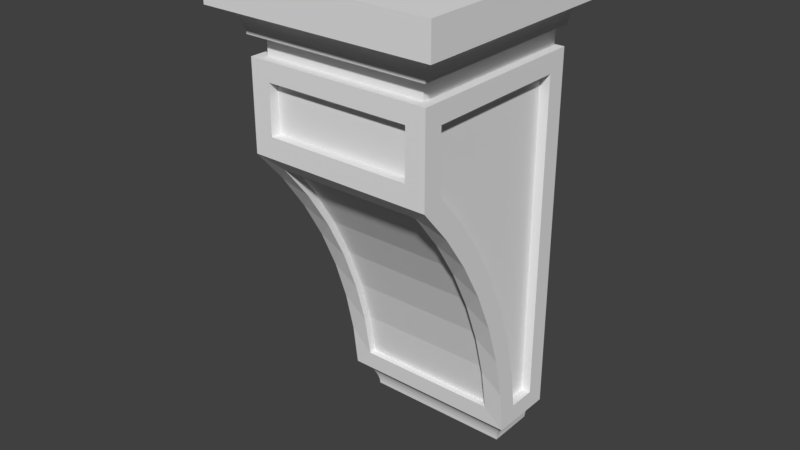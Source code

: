 # Source: OWP_8008.blend  (saved by Blender 2.78.0; exported with 4.5.12 LTS)
import bpy
from mathutils import Matrix  # noqa: F401  (used for matrix-valued properties, if any)

bpy.ops.wm.read_factory_settings(use_empty=True)
scene = bpy.context.scene
scene.name = 'Scene'

# ---- collections
col_collection_1 = bpy.data.collections.new('Collection 1'); scene.collection.children.link(col_collection_1)

# ---- world
world_world = bpy.data.worlds.new('World'); scene.world = world_world
world_world.color = (0.05088, 0.05088, 0.05088)
world_world.use_sun_shadow = False
world_world.sun_shadow_jitter_overblur = 0.0
world_world.cycles.sampling_method = 'MANUAL'

# ---- meshes
me_owp_8008_3dsolid = bpy.data.meshes.new('OWP 8008 3dsolid')
me_owp_8008_3dsolid.from_pydata([(-0.973, -0.625, -6.078), (-0.9786, -0.6306, -6.022), (-0.973, 0.0, -6.078), (-0.9908, 0.0, -5.967), (-0.9908, -0.6428, -5.967), (-1.034, -0.6864, -5.864), (-1.034, 0.0, -5.864), (-1.01, -0.6615, -5.914), (-1.101, 0.0, -5.774), (-1.188, -0.8395, -5.703), (-1.188, 0.0, -5.703), (-1.101, -0.7533, -5.774), (0.973, 0.0, -6.078), (0.973, -0.625, -6.078), (0.9786, -0.6306, -6.022), (1.034, 0.0, -5.864), (1.01, -0.6615, -5.914), (0.9908, 0.0, -5.967), (1.034, -0.6864, -5.864), (1.188, 0.0, -5.703), (1.101, -0.7533, -5.774), (1.101, 0.0, -5.774), (1.188, -0.8395, -5.703), (0.9908, -0.6428, -5.967), (-1.062, 0.0, -0.75), (-1.062, -2.298, -0.75), (-1.203, 0.0, -0.75), (1.062, -2.298, -0.75), (1.203, -2.453, -0.75), (1.062, 0.0, -0.75), (1.203, 0.0, -0.75), (-1.203, -2.453, -0.75), (1.5, -2.734, -0.4225), (1.5, -2.739, -0.4224), (1.492, -2.742, -0.4224), (1.5, -2.745, -0.4224), (1.5, -2.75, -0.4225), (1.403, 0.0, -0.4412), (1.403, -2.653, -0.4412), (1.338, 0.0, -0.4822), (1.289, -2.539, -0.529), (1.283, 0.0, -0.5364), (1.323, -2.573, -0.4946), (1.26, -2.51, -0.5677), (1.241, 0.0, -0.6012), (1.236, -2.486, -0.6099), (1.208, -2.458, -0.7019), (1.214, 0.0, -0.6735), (1.219, -2.469, -0.6549), (1.495, -2.75, -0.4224), (1.489, -2.75, -0.4224), (1.484, -2.75, -0.4225), (1.5, -2.75, 0.0), (-1.484, -2.75, -0.4225), (-1.5, -2.75, 0.0), (-1.5, -2.75, -0.4225), (-1.495, -2.75, -0.4224), (-1.489, -2.75, -0.4224), (-1.403, -2.653, -0.4412), (-1.323, -2.573, -0.4946), (-1.26, -2.51, -0.5677), (-1.289, -2.539, -0.529), (-1.236, -2.486, -0.6099), (-1.219, -2.469, -0.6549), (-1.208, -2.458, -0.7019), (-1.446, -2.696, -0.4271), (1.446, -2.696, -0.4271), (-1.492, -2.742, -0.4224), (-1.5, -2.745, -0.4224), (-1.5, -2.739, -0.4224), (-1.5, -2.734, -0.4225), (-1.214, 0.0, -0.6735), (-1.241, 0.0, -0.6012), (-1.283, 0.0, -0.5364), (-1.338, 0.0, -0.4822), (-1.403, 0.0, -0.4412), (-1.434, 0.0, -0.43), (-1.467, 0.0, -0.4238), (-1.5, 0.0, -0.4225), (1.467, 0.0, -0.4238), (1.434, 0.0, -0.43), (1.5, 0.0, -0.4225), (1.5, 0.0, 0.0), (-1.5, 0.0, 0.0), (1.062, 0.0, -1.0), (1.062, -2.298, -1.0), (1.188, 0.0, -1.0), (1.188, -2.423, -1.0), (-1.062, 0.0, -1.0), (-1.188, 0.0, -1.0), (-1.062, -2.298, -1.0), (-1.188, -2.423, -1.0), (-0.9375, -2.423, -1.237), (-0.9375, -2.298, -1.237), (0.9375, -2.423, -1.237), (0.9375, -2.298, -1.237), (0.9375, -2.423, -1.862), (0.9375, -2.298, -1.862), (-0.9375, -2.423, -1.862), (-0.9375, -2.298, -1.862), (-0.9375, -2.135, -2.311), (0.9375, -2.135, -2.311), (-0.9375, -2.255, -2.311), (0.9375, -2.255, -2.311), (-0.9375, -1.898, -2.769), (-0.9375, -1.785, -2.772), (-0.9375, -1.327, -3.779), (-0.9375, -1.48, -3.264), (-0.9375, -1.588, -3.26), (-0.9375, -1.225, -3.783), (-0.9375, -0.9636, -4.882), (-0.9375, -1.021, -4.325), (-0.9375, -1.118, -4.322), (-0.9375, -0.8692, -4.883), (-0.9375, -0.7722, -5.454), (-0.9375, -0.8647, -5.454), (0.9375, -1.785, -2.772), (0.9375, -1.48, -3.264), (0.9375, -1.225, -3.783), (0.9375, -1.021, -4.325), (0.9375, -0.8692, -4.883), (0.9375, -0.7722, -5.454), (0.9375, -0.8647, -5.454), (0.9375, -1.898, -2.769), (0.9375, -1.588, -3.26), (0.9375, -1.327, -3.779), (0.9375, -1.118, -4.322), (0.9375, -0.9636, -4.882), (-1.188, -0.6149, -5.453), (-1.062, -0.6149, -5.453), (-1.188, -0.25, -5.453), (-1.062, -0.25, -5.453), (-1.188, -0.25, -1.25), (-1.062, -0.25, -1.25), (-1.188, -2.173, -1.25), (-1.062, -2.173, -1.25), (-1.188, -2.173, -2.021), (-1.062, -2.173, -2.021), (-1.062, -0.6964, -4.911), (-1.188, -0.8275, -4.379), (-1.062, -0.8275, -4.379), (-1.188, -0.6964, -4.911), (-1.188, -1.007, -3.862), (-1.062, -1.007, -3.862), (-1.188, -1.505, -2.887), (-1.062, -1.233, -3.363), (-1.188, -1.233, -3.363), (-1.062, -1.505, -2.887), (-1.062, -1.819, -2.439), (-1.188, -1.819, -2.439), (1.188, -0.25, -5.453), (1.062, -0.25, -5.453), (1.188, -0.6149, -5.453), (1.062, -0.6149, -5.453), (1.188, -0.25, -1.25), (1.062, -0.25, -1.25), (1.188, -2.173, -1.25), (1.062, -2.173, -1.25), (1.188, -2.173, -2.021), (1.062, -2.173, -2.021), (1.188, -1.819, -2.439), (1.062, -1.819, -2.439), (1.188, -1.233, -3.363), (1.062, -1.505, -2.887), (1.188, -1.505, -2.887), (1.062, -1.233, -3.363), (1.188, -0.8275, -4.379), (1.062, -1.007, -3.862), (1.188, -1.007, -3.862), (1.188, -0.6964, -4.911), (1.062, -0.6964, -4.911), (1.062, -0.8275, -4.379), (-1.188, -2.423, -2.125), (1.188, -2.423, -2.125), (1.188, -2.053, -2.559), (1.188, -1.728, -3.026), (1.188, -1.448, -3.522), (1.188, -1.218, -4.042), (1.188, -1.039, -4.583), (1.188, -0.9121, -5.138), (-1.188, -0.9121, -5.138), (-1.188, -1.039, -4.583), (-1.188, -1.218, -4.042), (-1.188, -1.448, -3.522), (-1.188, -1.728, -3.026), (-1.188, -2.053, -2.559)], [], [(0, 1, 2), (2, 1, 3), (1, 4, 3), (5, 6, 7), (6, 5, 8), (9, 10, 11), (10, 8, 11), (11, 8, 5), (6, 3, 7), (7, 3, 4), (2, 12, 0), (12, 13, 0), (13, 12, 14), (15, 16, 17), (16, 15, 18), (19, 20, 21), (19, 22, 20), (20, 18, 21), (21, 18, 15), (16, 23, 17), (23, 14, 17), (14, 12, 17), (9, 11, 22), (22, 11, 20), (7, 16, 5), (16, 7, 23), (7, 4, 23), (0, 13, 1), (13, 14, 1), (14, 23, 1), (16, 18, 5), (18, 20, 5), (5, 20, 11), (23, 4, 1), (24, 25, 26), (27, 28, 25), (29, 30, 27), (30, 28, 27), (28, 31, 25), (31, 26, 25), (32, 33, 34), (33, 35, 34), (35, 36, 34), (37, 38, 39), (40, 41, 42), (40, 43, 41), (41, 43, 44), (43, 45, 44), (46, 47, 48), (28, 30, 46), (30, 47, 46), (47, 44, 48), (41, 39, 42), (42, 39, 38), (48, 44, 45), (36, 49, 34), (49, 50, 34), (50, 51, 34), (51, 52, 53), (51, 50, 52), (50, 49, 52), (49, 36, 52), (52, 54, 53), (55, 56, 54), (56, 57, 54), (57, 53, 54), (58, 59, 38), (38, 59, 42), (60, 43, 61), (60, 62, 43), (63, 48, 62), (63, 64, 48), (31, 28, 64), (28, 46, 64), (46, 48, 64), (48, 45, 62), (45, 43, 62), (43, 40, 61), (40, 42, 61), (61, 42, 59), (65, 66, 67), (65, 58, 66), (58, 38, 66), (66, 34, 67), (51, 53, 34), (53, 67, 34), (55, 68, 67), (68, 69, 67), (69, 70, 67), (31, 64, 26), (26, 64, 71), (62, 72, 63), (62, 60, 72), (72, 60, 73), (60, 61, 73), (58, 74, 59), (58, 75, 74), (74, 73, 59), (72, 71, 63), (63, 71, 64), (59, 73, 61), (55, 67, 56), (53, 57, 67), (57, 56, 67), (75, 58, 76), (67, 77, 65), (70, 78, 67), (78, 77, 67), (77, 76, 65), (65, 76, 58), (66, 79, 34), (79, 66, 80), (37, 80, 38), (38, 80, 66), (79, 81, 34), (81, 32, 34), (36, 35, 52), (35, 33, 52), (33, 32, 52), (81, 82, 32), (82, 52, 32), (83, 54, 82), (54, 52, 82), (69, 54, 70), (69, 68, 54), (68, 55, 54), (54, 83, 70), (83, 78, 70), (84, 85, 86), (86, 85, 87), (88, 89, 90), (89, 91, 90), (91, 87, 90), (90, 87, 85), (92, 93, 94), (93, 95, 94), (94, 95, 96), (95, 97, 96), (96, 97, 98), (97, 99, 98), (98, 99, 92), (99, 93, 92), (99, 97, 93), (97, 95, 93), (100, 101, 102), (101, 103, 102), (102, 104, 100), (100, 104, 105), (106, 107, 108), (107, 106, 109), (110, 111, 112), (111, 110, 113), (114, 113, 115), (115, 113, 110), (111, 109, 112), (112, 109, 106), (107, 105, 108), (108, 105, 104), (100, 105, 101), (101, 105, 116), (109, 117, 107), (117, 109, 118), (113, 119, 111), (119, 113, 120), (121, 120, 114), (114, 120, 113), (119, 118, 111), (111, 118, 109), (117, 116, 107), (107, 116, 105), (114, 115, 121), (115, 122, 121), (103, 101, 123), (101, 116, 123), (123, 116, 124), (118, 125, 117), (125, 118, 126), (120, 127, 119), (121, 122, 120), (122, 127, 120), (127, 126, 119), (119, 126, 118), (125, 124, 117), (117, 124, 116), (128, 129, 130), (129, 131, 130), (130, 131, 132), (131, 133, 132), (132, 133, 134), (133, 135, 134), (134, 135, 136), (135, 137, 136), (129, 128, 138), (139, 140, 141), (139, 142, 140), (140, 142, 143), (144, 145, 146), (145, 144, 147), (136, 148, 149), (136, 137, 148), (148, 147, 149), (149, 147, 144), (145, 143, 146), (146, 143, 142), (140, 138, 141), (141, 138, 128), (129, 138, 131), (138, 140, 131), (131, 140, 133), (140, 143, 133), (143, 145, 133), (145, 147, 133), (137, 135, 148), (135, 133, 148), (133, 147, 148), (150, 151, 152), (151, 153, 152), (154, 155, 150), (155, 151, 150), (156, 157, 154), (157, 155, 154), (158, 159, 156), (159, 157, 156), (158, 160, 159), (159, 160, 161), (162, 163, 164), (163, 162, 165), (166, 167, 168), (169, 170, 166), (152, 153, 169), (153, 170, 169), (170, 171, 166), (171, 167, 166), (167, 165, 168), (168, 165, 162), (163, 161, 164), (164, 161, 160), (159, 161, 157), (157, 161, 155), (161, 163, 155), (163, 165, 155), (165, 167, 155), (170, 151, 171), (170, 153, 151), (151, 155, 171), (171, 155, 167), (98, 92, 91), (98, 91, 172), (98, 172, 173), (98, 173, 96), (96, 87, 94), (87, 96, 173), (87, 91, 94), (91, 92, 94), (103, 172, 102), (123, 174, 103), (174, 123, 175), (125, 176, 124), (176, 125, 177), (127, 178, 126), (178, 127, 179), (115, 9, 122), (9, 115, 180), (112, 181, 110), (181, 112, 182), (108, 183, 106), (183, 108, 184), (102, 185, 104), (172, 185, 102), (185, 184, 104), (104, 184, 108), (183, 182, 106), (106, 182, 112), (181, 180, 110), (110, 180, 115), (9, 22, 122), (22, 179, 122), (122, 179, 127), (178, 177, 126), (126, 177, 125), (176, 175, 124), (124, 175, 123), (174, 173, 103), (173, 172, 103), (130, 9, 128), (9, 130, 10), (134, 89, 132), (136, 172, 134), (172, 136, 185), (144, 184, 149), (184, 144, 183), (142, 182, 146), (182, 142, 181), (142, 139, 181), (128, 180, 141), (89, 10, 132), (132, 10, 130), (9, 180, 128), (180, 181, 141), (182, 183, 146), (146, 183, 144), (184, 185, 149), (149, 185, 136), (172, 91, 134), (91, 89, 134), (141, 181, 139), (152, 22, 150), (22, 152, 179), (166, 178, 169), (166, 168, 178), (178, 168, 177), (164, 176, 162), (176, 164, 175), (158, 174, 160), (174, 158, 173), (154, 87, 156), (150, 19, 154), (22, 19, 150), (19, 86, 154), (86, 87, 154), (87, 173, 156), (156, 173, 158), (174, 175, 160), (160, 175, 164), (176, 177, 162), (162, 177, 168), (178, 179, 169), (169, 179, 152), (27, 25, 85), (25, 90, 85), (25, 24, 90), (24, 88, 90), (84, 88, 29), (86, 19, 84), (19, 21, 84), (15, 6, 21), (6, 15, 3), (12, 2, 17), (2, 3, 17), (17, 3, 15), (6, 8, 21), (10, 88, 8), (10, 89, 88), (88, 24, 29), (26, 71, 24), (71, 72, 24), (72, 73, 24), (24, 73, 83), (24, 83, 29), (73, 74, 83), (74, 75, 83), (75, 76, 83), (78, 83, 77), (83, 82, 29), (81, 79, 82), (79, 80, 82), (80, 37, 82), (37, 39, 82), (39, 41, 82), (82, 41, 29), (41, 44, 29), (30, 29, 47), (21, 8, 84), (88, 84, 8), (47, 29, 44), (83, 76, 77), (29, 27, 84), (27, 85, 84)])
_uv = me_owp_8008_3dsolid.uv_layers.new(name='UVMap')
_uv.uv.foreach_set('vector', [0.2921, 0.8208, 0.297, 0.8203, 0.2921, 0.8737, 0.2921, 0.8737, 0.297, 0.8203, 0.3019, 0.8737, 0.297, 0.8203, 0.3019, 0.8193, 0.3019, 0.8737, 0.3112, 0.8156, 0.3112, 0.8737, 0.3067, 0.8177, 0.3112, 0.8737, 0.3112, 0.8156, 0.3195, 0.8737, 0.2335, 0.8364, 0.2335, 0.7653, 0.2411, 0.829, 0.2335, 0.7653, 0.2411, 0.7652, 0.2411, 0.829, 0.3195, 0.8099, 0.3195, 0.8737, 0.3112, 0.8156, 0.3112, 0.8737, 0.3019, 0.8737, 0.3067, 0.8177, 0.3067, 0.8177, 0.3019, 0.8737, 0.3019, 0.8193, 0.9085, 0.6092, 0.9085, 0.7739, 0.8534, 0.6092, 0.9085, 0.7739, 0.8534, 0.7739, 0.8534, 0.6092, 0.2647, 0.8629, 0.2647, 0.81, 0.2696, 0.8633, 0.2838, 0.81, 0.2793, 0.866, 0.2745, 0.81, 0.2793, 0.866, 0.2838, 0.81, 0.2838, 0.8681, 0.3195, 0.881, 0.3271, 0.8174, 0.3271, 0.8811, 0.3195, 0.881, 0.3195, 0.8099, 0.3271, 0.8174, 0.2921, 0.8737, 0.2838, 0.8681, 0.2921, 0.8099, 0.2921, 0.8099, 0.2838, 0.8681, 0.2838, 0.81, 0.2793, 0.866, 0.2745, 0.8644, 0.2745, 0.81, 0.2745, 0.8644, 0.2696, 0.8633, 0.2745, 0.81, 0.2696, 0.8633, 0.2647, 0.81, 0.2745, 0.81, 0.4742, 0.4194, 0.4666, 0.4271, 0.2647, 0.4194, 0.2647, 0.4194, 0.4666, 0.4271, 0.2723, 0.4271, 0.4585, 0.4406, 0.2804, 0.4406, 0.4607, 0.4359, 0.2804, 0.4406, 0.4585, 0.4406, 0.282, 0.4453, 0.4585, 0.4406, 0.4569, 0.4453, 0.282, 0.4453, 0.4553, 0.4548, 0.2836, 0.4548, 0.4558, 0.4501, 0.2836, 0.4548, 0.2831, 0.4501, 0.4558, 0.4501, 0.2831, 0.4501, 0.282, 0.4453, 0.4558, 0.4501, 0.2804, 0.4406, 0.2782, 0.4359, 0.4607, 0.4359, 0.2782, 0.4359, 0.2723, 0.4271, 0.4607, 0.4359, 0.4607, 0.4359, 0.2723, 0.4271, 0.4666, 0.4271, 0.282, 0.4453, 0.4569, 0.4453, 0.4558, 0.4501, 0.01238, 0.7652, 0.01238, 0.9597, 0.0, 0.7652, 0.1999, 0.9597, 0.2122, 0.9729, 0.01238, 0.9597, 0.1999, 0.7652, 0.2122, 0.7652, 0.1999, 0.9597, 0.2122, 0.7652, 0.2122, 0.9729, 0.1999, 0.9597, 0.2122, 0.9729, 0.0, 0.9729, 0.01238, 0.9597, 0.0, 0.9729, 0.0, 0.7652, 0.01238, 0.9597, 0.001456, 0.7652, 0.0009704, 0.7652, 0.0007278, 0.7645, 0.0009704, 0.7652, 0.0004852, 0.7652, 0.0007278, 0.7645, 0.0004852, 0.7652, 2.314e-07, 0.7652, 0.0007278, 0.7645, 0.2426, 0.757, 0.008587, 0.757, 0.2427, 0.7515, 0.4554, 0.9237, 0.4535, 0.7088, 0.4586, 0.9266, 0.4554, 0.9237, 0.4518, 0.9213, 0.4535, 0.7088, 0.4535, 0.7088, 0.4518, 0.9213, 0.4476, 0.7088, 0.4518, 0.9213, 0.448, 0.9193, 0.4476, 0.7088, 0.4397, 0.9169, 0.4411, 0.7088, 0.4439, 0.9179, 0.4354, 0.9165, 0.4343, 0.7089, 0.4397, 0.9169, 0.4343, 0.7089, 0.4411, 0.7088, 0.4397, 0.9169, 0.4411, 0.7088, 0.4476, 0.7088, 0.4439, 0.9179, 0.4535, 0.7088, 0.4586, 0.7088, 0.4586, 0.9266, 0.01575, 0.7502, 0.2427, 0.7515, 0.008587, 0.757, 0.4439, 0.9179, 0.4476, 0.7088, 0.448, 0.9193, 2.314e-07, 0.7652, 2.104e-08, 0.7648, 0.0007278, 0.7645, 2.104e-08, 0.7648, 2.104e-08, 0.7643, 0.0007278, 0.7645, 2.104e-08, 0.7643, 2.524e-07, 0.7638, 0.0007278, 0.7645, 0.4343, 0.4562, 0.4703, 0.4548, 0.4343, 0.7074, 0.4343, 0.4562, 0.4343, 0.4557, 0.4703, 0.4548, 0.4343, 0.4557, 0.4343, 0.4552, 0.4703, 0.4548, 0.4343, 0.4552, 0.4343, 0.4548, 0.4703, 0.4548, 0.4703, 0.4548, 0.4703, 0.7088, 0.4343, 0.7074, 0.4343, 0.7088, 0.4343, 0.7083, 0.4703, 0.7088, 0.4343, 0.7083, 0.4343, 0.7078, 0.4703, 0.7088, 0.4343, 0.7078, 0.4343, 0.7074, 0.4703, 0.7088, 0.008587, 0.5194, 0.01575, 0.5262, 0.008587, 0.757, 0.008587, 0.757, 0.01575, 0.5262, 0.01575, 0.7502, 0.9383, 0.005327, 0.9383, 0.2187, 0.9343, 0.002874, 0.9383, 0.005327, 0.9424, 0.007314, 0.9383, 0.2187, 0.9466, 0.008798, 0.9466, 0.2152, 0.9424, 0.007314, 0.9466, 0.008798, 0.9509, 0.009751, 0.9466, 0.2152, 0.9551, 0.01016, 0.9551, 0.2138, 0.9509, 0.009751, 0.9551, 0.2138, 0.9509, 0.2142, 0.9509, 0.009751, 0.9509, 0.2142, 0.9466, 0.2152, 0.9509, 0.009751, 0.9466, 0.2152, 0.9424, 0.2167, 0.9424, 0.007314, 0.9424, 0.2167, 0.9383, 0.2187, 0.9424, 0.007314, 0.9383, 0.2187, 0.9343, 0.2211, 0.9343, 0.002874, 0.9343, 0.2211, 0.9306, 0.224, 0.9343, 0.002874, 0.9343, 0.002874, 0.9306, 0.224, 0.9306, 0.0, 0.004737, 0.5158, 0.004737, 0.7607, 0.0007277, 0.5119, 0.004737, 0.5158, 0.008587, 0.5194, 0.004737, 0.7607, 0.008587, 0.5194, 0.008587, 0.757, 0.004737, 0.7607, 0.004737, 0.7607, 0.0007278, 0.7645, 0.0007277, 0.5119, 2.524e-07, 0.7638, 1.893e-07, 0.5126, 0.0007278, 0.7645, 1.893e-07, 0.5126, 0.0007277, 0.5119, 0.0007278, 0.7645, 2.104e-07, 0.5112, 0.0004851, 0.5112, 0.0007277, 0.5119, 0.0004851, 0.5112, 0.0009704, 0.5112, 0.0007277, 0.5119, 0.0009704, 0.5112, 0.001456, 0.5112, 0.0007277, 0.5119, 0.9469, 0.6192, 0.9511, 0.6188, 0.9457, 0.8269, 0.9457, 0.8269, 0.9511, 0.6188, 0.9525, 0.8269, 0.9594, 0.6164, 0.959, 0.827, 0.9553, 0.6179, 0.9594, 0.6164, 0.9632, 0.6145, 0.959, 0.827, 0.959, 0.827, 0.9632, 0.6145, 0.965, 0.827, 0.9632, 0.6145, 0.9668, 0.612, 0.965, 0.827, 0.008587, 0.5194, 0.2427, 0.525, 0.01575, 0.5262, 0.008587, 0.5194, 0.2426, 0.5194, 0.2427, 0.525, 0.97, 0.827, 0.965, 0.827, 0.97, 0.6092, 0.959, 0.827, 0.9525, 0.8269, 0.9553, 0.6179, 0.9553, 0.6179, 0.9525, 0.8269, 0.9511, 0.6188, 0.97, 0.6092, 0.965, 0.827, 0.9668, 0.612, 2.104e-07, 0.5112, 0.0007277, 0.5119, 0.0, 0.5117, 1.893e-07, 0.5126, 0.0, 0.5122, 0.0007277, 0.5119, 0.0, 0.5122, 0.0, 0.5117, 0.0007277, 0.5119, 0.2426, 0.5194, 0.008587, 0.5194, 0.2426, 0.5168, 0.0007277, 0.5119, 0.2426, 0.514, 0.004737, 0.5158, 0.001456, 0.5112, 0.2426, 0.5112, 0.0007277, 0.5119, 0.2426, 0.5112, 0.2426, 0.514, 0.0007277, 0.5119, 0.2426, 0.514, 0.2426, 0.5168, 0.004737, 0.5158, 0.004737, 0.5158, 0.2426, 0.5168, 0.008587, 0.5194, 0.004737, 0.7607, 0.2426, 0.7624, 0.0007278, 0.7645, 0.2426, 0.7624, 0.004737, 0.7607, 0.2426, 0.7597, 0.2426, 0.757, 0.2426, 0.7597, 0.008587, 0.757, 0.008587, 0.757, 0.2426, 0.7597, 0.004737, 0.7607, 0.2426, 0.7624, 0.2426, 0.7652, 0.0007278, 0.7645, 0.2426, 0.7652, 0.001456, 0.7652, 0.0007278, 0.7645, 0.9187, 0.4868, 0.9187, 0.4864, 0.9559, 0.4868, 0.9187, 0.4864, 0.9187, 0.4859, 0.9559, 0.4868, 0.9187, 0.4859, 0.9187, 0.4854, 0.9559, 0.4868, 0.9187, 0.254, 0.9559, 0.254, 0.9187, 0.4854, 0.9559, 0.254, 0.9559, 0.4868, 0.9187, 0.4854, 0.9306, 0.254, 0.688, 0.254, 0.9306, 0.0, 0.688, 0.254, 0.688, 4.037e-08, 0.9306, 0.0, 0.9085, 0.6101, 0.9457, 0.6092, 0.9085, 0.6106, 0.9085, 0.6101, 0.9085, 0.6097, 0.9457, 0.6092, 0.9085, 0.6097, 0.9085, 0.6092, 0.9457, 0.6092, 0.9457, 0.6092, 0.9457, 0.842, 0.9085, 0.6106, 0.9457, 0.842, 0.9085, 0.842, 0.9085, 0.6106, 0.6727, 1.0, 0.6727, 0.8055, 0.6838, 1.0, 0.6838, 1.0, 0.6727, 0.8055, 0.6838, 0.7949, 0.4853, 1.0, 0.4742, 1.0, 0.4853, 0.8055, 0.4742, 1.0, 0.4742, 0.7949, 0.4853, 0.8055, 0.4742, 0.7949, 0.6838, 0.7949, 0.4853, 0.8055, 0.4853, 0.8055, 0.6838, 0.7949, 0.6727, 0.8055, 0.9779, 0.6225, 0.989, 0.6225, 0.9779, 0.7813, 0.989, 0.6225, 0.989, 0.7813, 0.9779, 0.7813, 0.8796, 0.6006, 0.8686, 0.6006, 0.8796, 0.5477, 0.8686, 0.6006, 0.8686, 0.5477, 0.8796, 0.5477, 0.967, 0.6073, 0.9559, 0.6073, 0.967, 0.4485, 0.9559, 0.6073, 0.9559, 0.4485, 0.967, 0.4485, 0.8576, 0.5477, 0.8686, 0.5477, 0.8576, 0.6006, 0.8686, 0.5477, 0.8686, 0.6006, 0.8576, 0.6006, 0.8534, 0.9327, 0.8534, 0.7739, 0.9066, 0.9327, 0.8534, 0.7739, 0.9066, 0.7739, 0.9066, 0.9327, 0.2643, 0.5112, 0.2643, 0.67, 0.2537, 0.5112, 0.2643, 0.67, 0.2537, 0.67, 0.2537, 0.5112, 0.8881, 0.254, 0.8757, 0.3017, 0.8784, 0.2581, 0.8784, 0.2581, 0.8757, 0.3017, 0.8666, 0.3057, 0.8657, 0.3993, 0.8597, 0.3542, 0.8682, 0.3502, 0.8597, 0.3542, 0.8657, 0.3993, 0.8576, 0.4031, 0.8757, 0.4969, 0.8604, 0.452, 0.8682, 0.4484, 0.8604, 0.452, 0.8757, 0.4969, 0.8681, 0.5003, 0.8807, 0.5477, 0.8681, 0.5003, 0.8881, 0.5446, 0.8881, 0.5446, 0.8681, 0.5003, 0.8757, 0.4969, 0.8604, 0.452, 0.8576, 0.4031, 0.8682, 0.4484, 0.8682, 0.4484, 0.8576, 0.4031, 0.8657, 0.3993, 0.8597, 0.3542, 0.8666, 0.3057, 0.8682, 0.3502, 0.8682, 0.3502, 0.8666, 0.3057, 0.8757, 0.3017, 0.8534, 0.6092, 0.8534, 0.6546, 0.688, 0.6092, 0.688, 0.6092, 0.8534, 0.6546, 0.688, 0.6546, 0.8534, 0.7497, 0.688, 0.7016, 0.8534, 0.7016, 0.688, 0.7016, 0.8534, 0.7497, 0.688, 0.7497, 0.8534, 0.8474, 0.688, 0.7984, 0.8534, 0.7984, 0.688, 0.7984, 0.8534, 0.8474, 0.688, 0.8474, 0.688, 0.8962, 0.688, 0.8474, 0.8534, 0.8962, 0.8534, 0.8962, 0.688, 0.8474, 0.8534, 0.8474, 0.688, 0.7984, 0.688, 0.7497, 0.8534, 0.7984, 0.8534, 0.7984, 0.688, 0.7497, 0.8534, 0.7497, 0.688, 0.7016, 0.688, 0.6546, 0.8534, 0.7016, 0.8534, 0.7016, 0.688, 0.6546, 0.8534, 0.6546, 0.2619, 0.8287, 0.2537, 0.8287, 0.2619, 0.67, 0.2537, 0.8287, 0.2537, 0.67, 0.2619, 0.67, 0.9187, 0.5477, 0.909, 0.5436, 0.9063, 0.5001, 0.909, 0.5436, 0.8972, 0.496, 0.9063, 0.5001, 0.9063, 0.5001, 0.8972, 0.496, 0.8987, 0.4515, 0.8881, 0.3986, 0.8962, 0.4024, 0.8902, 0.4475, 0.8962, 0.4024, 0.8881, 0.3986, 0.8987, 0.3534, 0.8987, 0.3014, 0.9063, 0.3048, 0.891, 0.3498, 0.9113, 0.254, 0.9187, 0.2572, 0.8987, 0.3014, 0.9187, 0.2572, 0.9063, 0.3048, 0.8987, 0.3014, 0.9063, 0.3048, 0.8987, 0.3534, 0.891, 0.3498, 0.891, 0.3498, 0.8987, 0.3534, 0.8881, 0.3986, 0.8962, 0.4024, 0.8987, 0.4515, 0.8902, 0.4475, 0.8902, 0.4475, 0.8987, 0.4515, 0.8972, 0.496, 0.3382, 0.8099, 0.3492, 0.8099, 0.3382, 0.8408, 0.3492, 0.8099, 0.3492, 0.8408, 0.3382, 0.8408, 1.0, 0.5974, 0.989, 0.5974, 1.0, 0.254, 0.989, 0.5974, 0.989, 0.254, 1.0, 0.254, 0.9771, 1.262e-09, 0.9882, 0.0, 0.9771, 0.1627, 0.9882, 0.0, 0.9882, 0.1627, 0.9771, 0.1627, 0.9779, 0.254, 0.989, 0.254, 0.9779, 0.3188, 0.989, 0.254, 0.989, 0.3188, 0.9779, 0.3188, 0.989, 0.6225, 0.9779, 0.6225, 0.989, 0.5762, 0.9779, 0.5302, 0.989, 0.5302, 0.9779, 0.5762, 0.9779, 0.5302, 0.9779, 0.4849, 0.989, 0.5302, 0.989, 0.5302, 0.9779, 0.4849, 0.989, 0.4849, 0.9779, 0.3982, 0.989, 0.4408, 0.9779, 0.4408, 0.989, 0.4408, 0.9779, 0.3982, 0.989, 0.3982, 0.9779, 0.3188, 0.989, 0.3574, 0.9779, 0.3574, 0.9779, 0.3188, 0.989, 0.3188, 0.989, 0.3574, 0.989, 0.3574, 0.989, 0.3982, 0.9779, 0.3574, 0.9779, 0.3574, 0.989, 0.3982, 0.9779, 0.3982, 0.989, 0.4408, 0.989, 0.4849, 0.9779, 0.4408, 0.9779, 0.4408, 0.989, 0.4849, 0.9779, 0.4849, 0.989, 0.5302, 0.989, 0.5762, 0.9779, 0.5762, 0.9779, 0.5762, 0.989, 0.5762, 0.9779, 0.6225, 0.8254, 0.6092, 0.8182, 0.5634, 0.8576, 0.6092, 0.8182, 0.5634, 0.8066, 0.5185, 0.8576, 0.6092, 0.8576, 0.6092, 0.8066, 0.5185, 0.8576, 0.254, 0.8066, 0.5185, 0.7908, 0.4747, 0.8576, 0.254, 0.7908, 0.4747, 0.7708, 0.4326, 0.8576, 0.254, 0.7708, 0.4326, 0.7469, 0.3924, 0.8576, 0.254, 0.688, 0.3191, 0.688, 0.254, 0.7192, 0.3544, 0.688, 0.254, 0.8576, 0.254, 0.7192, 0.3544, 0.8576, 0.254, 0.7469, 0.3924, 0.7192, 0.3544, 0.3382, 0.8408, 0.3271, 0.8408, 0.3382, 0.8099, 0.3271, 0.8408, 0.3271, 0.8099, 0.3382, 0.8099, 0.989, 0.5974, 1.0, 0.5974, 0.989, 0.9408, 1.0, 0.5974, 1.0, 0.9408, 0.989, 0.9408, 0.4696, 0.8715, 0.4586, 0.8715, 0.4696, 0.7088, 0.4586, 0.8715, 0.4586, 0.7088, 0.4696, 0.7088, 0.2427, 0.8149, 0.2537, 0.8149, 0.2427, 0.8798, 0.2537, 0.8149, 0.2537, 0.8798, 0.2427, 0.8798, 0.2427, 0.8149, 0.2427, 0.7764, 0.2537, 0.8149, 0.2537, 0.8149, 0.2427, 0.7764, 0.2537, 0.7764, 0.2427, 0.693, 0.2537, 0.7356, 0.2427, 0.7356, 0.2537, 0.7356, 0.2427, 0.693, 0.2537, 0.693, 0.2427, 0.6036, 0.2537, 0.6488, 0.2427, 0.6488, 0.2427, 0.5576, 0.2537, 0.5576, 0.2427, 0.6036, 0.2427, 0.5112, 0.2537, 0.5112, 0.2427, 0.5576, 0.2537, 0.5112, 0.2537, 0.5576, 0.2427, 0.5576, 0.2537, 0.5576, 0.2537, 0.6036, 0.2427, 0.6036, 0.2537, 0.6036, 0.2537, 0.6488, 0.2427, 0.6036, 0.2537, 0.6488, 0.2537, 0.693, 0.2427, 0.6488, 0.2427, 0.6488, 0.2537, 0.693, 0.2427, 0.693, 0.2537, 0.7356, 0.2537, 0.7764, 0.2427, 0.7356, 0.2427, 0.7356, 0.2537, 0.7764, 0.2427, 0.7764, 0.2647, 0.7448, 0.2959, 0.7095, 0.2647, 0.8099, 0.2647, 0.8099, 0.2959, 0.7095, 0.4343, 0.8099, 0.2959, 0.7095, 0.3236, 0.6716, 0.4343, 0.8099, 0.3236, 0.6716, 0.3475, 0.6314, 0.4343, 0.8099, 0.3475, 0.6314, 0.3675, 0.5892, 0.4343, 0.8099, 0.3949, 0.5005, 0.4343, 0.4548, 0.3834, 0.5455, 0.3949, 0.5005, 0.4021, 0.4548, 0.4343, 0.4548, 0.4343, 0.4548, 0.4343, 0.8099, 0.3834, 0.5455, 0.3834, 0.5455, 0.4343, 0.8099, 0.3675, 0.5892, 0.4522, 0.07044, 0.4522, 0.01937, 0.4742, 0.0, 0.4522, 0.07044, 0.4742, 0.0, 0.4742, 0.09193, 0.4522, 0.07044, 0.4742, 0.09193, 0.2647, 0.09193, 0.4522, 0.07044, 0.2647, 0.09193, 0.2867, 0.07044, 0.2867, 0.07044, 0.2647, 3.028e-08, 0.2867, 0.01937, 0.2647, 3.028e-08, 0.2867, 0.07044, 0.2647, 0.09193, 0.2647, 3.028e-08, 0.4742, 0.0, 0.2867, 0.01937, 0.4742, 0.0, 0.4522, 0.01937, 0.2867, 0.01937, 0.2867, 0.1108, 0.4742, 0.09193, 0.4522, 0.1108, 0.2867, 0.1562, 0.2647, 0.1355, 0.2867, 0.1108, 0.2647, 0.1355, 0.2867, 0.1562, 0.2647, 0.1809, 0.2867, 0.2514, 0.2647, 0.2276, 0.2867, 0.2032, 0.2647, 0.2276, 0.2867, 0.2514, 0.2647, 0.2753, 0.2867, 0.3495, 0.2647, 0.3234, 0.2867, 0.3003, 0.2647, 0.3234, 0.2867, 0.3495, 0.2647, 0.3716, 0.4522, 0.3985, 0.4742, 0.4194, 0.2867, 0.3985, 0.4742, 0.4194, 0.4522, 0.3985, 0.4742, 0.3716, 0.4522, 0.3003, 0.4742, 0.3234, 0.4522, 0.3495, 0.4742, 0.3234, 0.4522, 0.3003, 0.4742, 0.2753, 0.4522, 0.2032, 0.4742, 0.2276, 0.4522, 0.2514, 0.4742, 0.2276, 0.4522, 0.2032, 0.4742, 0.1809, 0.4522, 0.1108, 0.4742, 0.1355, 0.4522, 0.1562, 0.4742, 0.09193, 0.4742, 0.1355, 0.4522, 0.1108, 0.4742, 0.1355, 0.4742, 0.1809, 0.4522, 0.1562, 0.4522, 0.1562, 0.4742, 0.1809, 0.4522, 0.2032, 0.4742, 0.2276, 0.4742, 0.2753, 0.4522, 0.2514, 0.4522, 0.2514, 0.4742, 0.2753, 0.4522, 0.3003, 0.4742, 0.3234, 0.4742, 0.3716, 0.4522, 0.3495, 0.4522, 0.3495, 0.4742, 0.3716, 0.4522, 0.3985, 0.4742, 0.4194, 0.2647, 0.4194, 0.2867, 0.3985, 0.2647, 0.4194, 0.2647, 0.3716, 0.2867, 0.3985, 0.2867, 0.3985, 0.2647, 0.3716, 0.2867, 0.3495, 0.2647, 0.3234, 0.2647, 0.2753, 0.2867, 0.3003, 0.2867, 0.3003, 0.2647, 0.2753, 0.2867, 0.2514, 0.2647, 0.2276, 0.2647, 0.1809, 0.2867, 0.2032, 0.2867, 0.2032, 0.2647, 0.1809, 0.2867, 0.1562, 0.2647, 0.1355, 0.2647, 0.09193, 0.2867, 0.1108, 0.2647, 0.09193, 0.4742, 0.09193, 0.2867, 0.1108, 0.6659, 0.7738, 0.6139, 0.7949, 0.6337, 0.7738, 0.6139, 0.7949, 0.6659, 0.7738, 0.688, 0.7949, 0.4963, 0.4186, 0.688, 0.3975, 0.6659, 0.4186, 0.4963, 0.4837, 0.4742, 0.4925, 0.4963, 0.4186, 0.4742, 0.4925, 0.4963, 0.4837, 0.5068, 0.5292, 0.5552, 0.557, 0.5355, 0.5686, 0.5275, 0.519, 0.5355, 0.5686, 0.5552, 0.557, 0.5602, 0.6106, 0.5991, 0.6393, 0.5805, 0.6546, 0.5791, 0.5972, 0.5805, 0.6546, 0.5991, 0.6393, 0.5963, 0.7003, 0.5991, 0.6393, 0.615, 0.6831, 0.5963, 0.7003, 0.6337, 0.7738, 0.6075, 0.7472, 0.6265, 0.728, 0.688, 0.3975, 0.688, 0.7949, 0.6659, 0.4186, 0.6659, 0.4186, 0.688, 0.7949, 0.6659, 0.7738, 0.6139, 0.7949, 0.6075, 0.7472, 0.6337, 0.7738, 0.6075, 0.7472, 0.5963, 0.7003, 0.6265, 0.728, 0.5805, 0.6546, 0.5602, 0.6106, 0.5791, 0.5972, 0.5791, 0.5972, 0.5602, 0.6106, 0.5552, 0.557, 0.5355, 0.5686, 0.5068, 0.5292, 0.5275, 0.519, 0.5275, 0.519, 0.5068, 0.5292, 0.4963, 0.4837, 0.4742, 0.4925, 0.4742, 0.3974, 0.4963, 0.4186, 0.4742, 0.3974, 0.688, 0.3975, 0.4963, 0.4186, 0.6265, 0.728, 0.5963, 0.7003, 0.615, 0.6831, 0.6337, 0.02113, 0.6139, 7.267e-07, 0.6659, 0.02113, 0.6139, 7.267e-07, 0.6337, 0.02113, 0.6075, 0.04773, 0.615, 0.1118, 0.5963, 0.09465, 0.6265, 0.0669, 0.615, 0.1118, 0.5991, 0.1556, 0.5963, 0.09465, 0.5963, 0.09465, 0.5991, 0.1556, 0.5805, 0.1403, 0.5552, 0.2379, 0.5602, 0.1843, 0.5791, 0.1977, 0.5602, 0.1843, 0.5552, 0.2379, 0.5355, 0.2263, 0.4963, 0.3112, 0.5068, 0.2657, 0.5275, 0.2759, 0.5068, 0.2657, 0.4963, 0.3112, 0.4742, 0.3024, 0.6659, 0.3763, 0.4742, 0.3974, 0.4963, 0.3763, 0.6659, 0.02113, 0.688, 0.0, 0.6659, 0.3763, 0.6139, 7.267e-07, 0.688, 0.0, 0.6659, 0.02113, 0.688, 0.0, 0.688, 0.3974, 0.6659, 0.3763, 0.688, 0.3974, 0.4742, 0.3974, 0.6659, 0.3763, 0.4742, 0.3974, 0.4742, 0.3024, 0.4963, 0.3763, 0.4963, 0.3763, 0.4742, 0.3024, 0.4963, 0.3112, 0.5068, 0.2657, 0.5355, 0.2263, 0.5275, 0.2759, 0.5275, 0.2759, 0.5355, 0.2263, 0.5552, 0.2379, 0.5602, 0.1843, 0.5805, 0.1403, 0.5791, 0.1977, 0.5791, 0.1977, 0.5805, 0.1403, 0.5991, 0.1556, 0.5963, 0.09465, 0.6075, 0.04773, 0.6265, 0.0669, 0.6265, 0.0669, 0.6075, 0.04773, 0.6337, 0.02113, 0.2335, 0.7652, 0.2335, 0.9451, 0.2122, 0.7652, 0.2335, 0.9451, 0.2122, 0.9451, 0.2122, 0.7652, 0.9551, 0.1945, 0.9551, 2.5e-07, 0.9771, 0.1945, 0.9551, 2.5e-07, 0.9771, 0.0, 0.9771, 0.1945, 0.2261, 0.08412, 0.0386, 0.08412, 0.2261, 0.06309, 0.2371, 0.08412, 0.2371, 0.4797, 0.2261, 0.08412, 0.2371, 0.4797, 0.2295, 0.4857, 0.2261, 0.08412, 0.2236, 0.4933, 0.04108, 0.4933, 0.2295, 0.4857, 0.04108, 0.4933, 0.2236, 0.4933, 0.04492, 0.5019, 0.2182, 0.5112, 0.0465, 0.5112, 0.2198, 0.5019, 0.0465, 0.5112, 0.04492, 0.5019, 0.2198, 0.5019, 0.2198, 0.5019, 0.04492, 0.5019, 0.2236, 0.4933, 0.04108, 0.4933, 0.03518, 0.4857, 0.2295, 0.4857, 0.02757, 0.4797, 0.0386, 0.08412, 0.03518, 0.4857, 0.02757, 0.4797, 0.02757, 0.08412, 0.0386, 0.08412, 0.0386, 0.08412, 0.0386, 0.06309, 0.2261, 0.06309, 0.02622, 0.06309, 0.02527, 0.05666, 0.0386, 0.06309, 0.02527, 0.05666, 0.02289, 0.05057, 0.0386, 0.06309, 0.02289, 0.05057, 0.01918, 0.04512, 0.0386, 0.06309, 0.0386, 0.06309, 0.01918, 0.04512, 0.0, 6.056e-08, 0.0386, 0.06309, 0.0, 6.056e-08, 0.2261, 0.06309, 0.01918, 0.04512, 0.01433, 0.04056, 0.0, 6.056e-08, 0.01433, 0.04056, 0.00856, 0.03711, 0.0, 6.056e-08, 0.00856, 0.03711, 0.005801, 0.03617, 0.0, 6.056e-08, 0.0, 0.03554, 0.0, 6.056e-08, 0.002926, 0.03565, 0.0, 6.056e-08, 0.2647, 0.0, 0.2261, 0.06309, 0.2647, 0.03554, 0.2618, 0.03565, 0.2647, 0.0, 0.2618, 0.03565, 0.2589, 0.03617, 0.2647, 0.0, 0.2589, 0.03617, 0.2561, 0.03711, 0.2647, 0.0, 0.2561, 0.03711, 0.2504, 0.04056, 0.2647, 0.0, 0.2504, 0.04056, 0.2455, 0.04512, 0.2647, 0.0, 0.2647, 0.0, 0.2455, 0.04512, 0.2261, 0.06309, 0.2455, 0.04512, 0.2418, 0.05057, 0.2261, 0.06309, 0.2385, 0.06309, 0.2261, 0.06309, 0.2394, 0.05666, 0.2295, 0.4857, 0.03518, 0.4857, 0.2261, 0.08412, 0.0386, 0.08412, 0.2261, 0.08412, 0.03518, 0.4857, 0.2394, 0.05666, 0.2261, 0.06309, 0.2418, 0.05057, 0.0, 6.056e-08, 0.005801, 0.03617, 0.002926, 0.03565, 0.9779, 0.254, 0.9779, 0.4485, 0.9559, 0.254, 0.9779, 0.4485, 0.9559, 0.4485, 0.9559, 0.254])
me_owp_8008_3dsolid.materials.append(None)
me_owp_8008_3dsolid.use_remesh_preserve_volume = False
me_owp_8008_3dsolid.use_remesh_preserve_attributes = False
me_owp_8008_3dsolid.use_mirror_vertex_groups = False
me_owp_8008_3dsolid.update()

# ---- objects
ob_owp_8008 = bpy.data.objects.new('OWP 8008', me_owp_8008_3dsolid)

# ---- transforms, parenting, visibility, modifiers, constraints
ob_owp_8008.location = (0.0, 0.0, 0.0)
ob_owp_8008.scale = (0.0254, 0.0254, 0.0254)
ob_owp_8008.display_type = 'WIRE'
ob_owp_8008.lineart.crease_threshold = 0.0

# ---- collection membership
col_collection_1.objects.link(ob_owp_8008)

# ---- scene / render settings (as saved in the file)
scene.frame_start = 1; scene.frame_end = 250; scene.frame_set(1)
scene.render.engine = 'CYCLES'
scene.render.resolution_percentage = 50
scene.render.dither_intensity = 0.0
scene.cycles.use_denoising = False
scene.cycles.samples = 128
scene.cycles.sampling_pattern = 'TABULATED_SOBOL'
scene.cycles.light_sampling_threshold = 0.0
scene.cycles.use_adaptive_sampling = False
scene.cycles.use_light_tree = False
scene.cycles.caustics_reflective = False
scene.cycles.caustics_refractive = False
scene.cycles.blur_glossy = 0.0
scene.cycles.max_bounces = 6
scene.cycles.sample_clamp_direct = 1.0
scene.cycles.sample_clamp_indirect = 1.0
scene.view_settings.view_transform = 'Standard'
bpy.context.view_layer.update()

# ---- added for rendering (the .blend has no active camera and no usable light): camera, sun
cam_auto = bpy.data.cameras.new('AutoCamera')
cam_auto.lens = 50.0
cam_auto.sensor_width = 36.0
cam_auto.clip_end = 1000.0
ob_auto_camera = bpy.data.objects.new('AutoCamera', cam_auto)
scene.collection.objects.link(ob_auto_camera)
ob_auto_camera.location = (0.185045, -0.256979, 0.070848)
ob_auto_camera.rotation_euler = (1.09748, -7.21219e-08, 0.694738)
scene.camera = ob_auto_camera
light_auto_sun = bpy.data.lights.new('AutoSun', 'SUN')
light_auto_sun.energy = 3.0
light_auto_sun.angle = 0.0523599
ob_auto_sun = bpy.data.objects.new('AutoSun', light_auto_sun)
scene.collection.objects.link(ob_auto_sun)
ob_auto_sun.rotation_euler = (0.872665, 0.174533, 0.523599)
bpy.context.view_layer.update()
